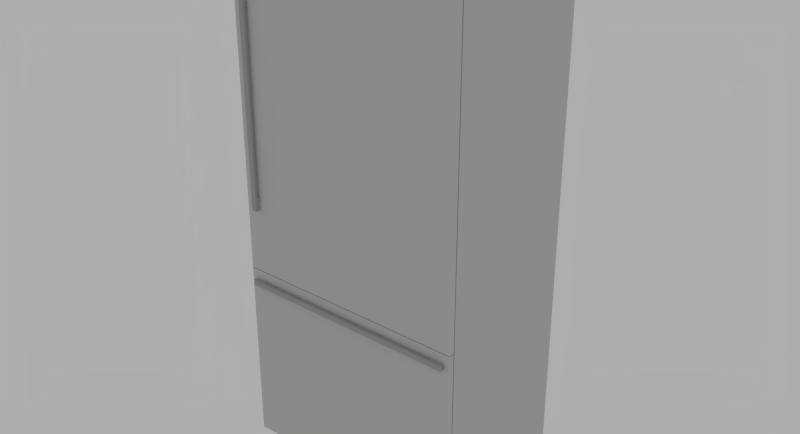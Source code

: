 # Source: Thermador_T36BB810SS.blend  (saved by Blender 2.76.0; exported with 4.5.12 LTS)
import bpy
from mathutils import Matrix  # noqa: F401  (used for matrix-valued properties, if any)

bpy.ops.wm.read_factory_settings(use_empty=True)
scene = bpy.context.scene
scene.name = 'Scene'

# ---- collections
col_collection_1 = bpy.data.collections.new('Collection 1'); scene.collection.children.link(col_collection_1)

# ---- materials (node trees are filled in below, after node groups)
mat_4 = bpy.data.materials.new('*4')
mat_4.alpha_threshold = 0.0
mat_4.roughness = 0.5
mat_color_003_1 = bpy.data.materials.new('[Color_003]1')
mat_color_003_1.alpha_threshold = 0.0
mat_color_003_1.roughness = 0.5

# ---- node groups
ng_blendupshader = bpy.data.node_groups.new('BlendUpShader', 'ShaderNodeTree')
_s = ng_blendupshader.interface.new_socket(name='out', in_out='OUTPUT', socket_type='NodeSocketShader')
_s = ng_blendupshader.interface.new_socket(name='Color', in_out='INPUT', socket_type='NodeSocketColor')
_s.default_value = (0.4793, 0.4793, 0.4793, 1.0)
_s = ng_blendupshader.interface.new_socket(name='Transparency', in_out='INPUT', socket_type='NodeSocketFloat')
_s.subtype = 'FACTOR'
_s.default_value = 1.0
_s.min_value = 0.0
_s.max_value = 1.0
_s = ng_blendupshader.interface.new_socket(name='Roughness', in_out='INPUT', socket_type='NodeSocketFloat')
_s.subtype = 'FACTOR'
_s.min_value = 0.0
_s.max_value = 1.0
_s = ng_blendupshader.interface.new_socket(name='Normal Map', in_out='INPUT', socket_type='NodeSocketVector')
_s.min_value = -1.0
_s.max_value = 1.0
_N = ng_blendupshader.nodes; _L = ng_blendupshader.links
n0 = _N.new('ShaderNodeBsdfTransparent'); n0.name = 'Transparent BSDF'; n0.location = (-93, 23)
n1 = _N.new('ShaderNodeMixShader'); n1.name = 'Mix Shader'; n1.location = (158, -18)
n2 = _N.new('NodeGroupOutput'); n2.name = 'Group Output'; n2.location = (393, -23)
n3 = _N.new('ShaderNodeBsdfDiffuse'); n3.name = 'Diffuse BSDF'; n3.location = (-99, -140)
n4 = _N.new('NodeGroupInput'); n4.name = 'Group Input'; n4.location = (-363, -20)
_L.new(n4.outputs[1], n1.inputs[0])
_L.new(n1.outputs[0], n2.inputs[0])
_L.new(n0.outputs[0], n1.inputs[1])
_L.new(n4.outputs[0], n3.inputs[0])
_L.new(n4.outputs[2], n3.inputs[1])
_L.new(n4.outputs[3], n3.inputs[2])
_L.new(n3.outputs[0], n1.inputs[2])
n2.is_active_output = True

# ---- material node trees
mat_4.use_nodes = True; mat_4.node_tree.nodes.clear()
_N = mat_4.node_tree.nodes; _L = mat_4.node_tree.links
n0 = _N.new('ShaderNodeOutputMaterial'); n0.name = 'Material Output'; n0.location = (600, 0)
n1 = _N.new('ShaderNodeGroup'); n1.name = 'Group'; n1.location = (0, 150)
n1.node_tree = ng_blendupshader
n1.inputs[0].default_value = (0.6038, 0.6038, 0.6038, 1.0)
n1.inputs[1].default_value = 1.0
n1.inputs[2].default_value = 0.0
n1.inputs[3].default_value = (0.0, 0.0, 0.0)
_L.new(n1.outputs[0], n0.inputs[0])
n0.is_active_output = True
mat_color_003_1.use_nodes = True; mat_color_003_1.node_tree.nodes.clear()
_N = mat_color_003_1.node_tree.nodes; _L = mat_color_003_1.node_tree.links
n0 = _N.new('ShaderNodeOutputMaterial'); n0.name = 'Material Output'; n0.location = (600, 0)
n1 = _N.new('ShaderNodeGroup'); n1.name = 'Group'; n1.location = (0, 150)
n1.node_tree = ng_blendupshader
n1.inputs[0].default_value = (0.402, 0.402, 0.402, 1.0)
n1.inputs[1].default_value = 1.0
n1.inputs[2].default_value = 0.0
n1.inputs[3].default_value = (0.0, 0.0, 0.0)
_L.new(n1.outputs[0], n0.inputs[0])
n0.is_active_output = True

# ---- world
world_world = bpy.data.worlds.new('World'); scene.world = world_world
world_world.use_nodes = True; world_world.node_tree.nodes.clear()
_N = world_world.node_tree.nodes; _L = world_world.node_tree.links
n0 = _N.new('ShaderNodeOutputWorld'); n0.name = 'World Output'; n0.location = (300, 300)
n1 = _N.new('ShaderNodeBackground'); n1.name = 'Background'; n1.location = (10, 300)
n1.inputs[0].default_value = (0.42, 0.42, 0.42, 1.0)
_L.new(n1.outputs[0], n0.inputs[0])
n0.is_active_output = True
world_world.color = (0.05088, 0.05088, 0.05088)
world_world.use_sun_shadow = False
world_world.sun_shadow_jitter_overblur = 0.0
world_world.cycles.sampling_method = 'NONE'
world_world.cycles.sample_map_resolution = 256

# ---- meshes
me_base_point = bpy.data.meshes.new('Base Point')
me_base_point.from_pydata([(0.0, 0.0, 0.0)], [], [])
me_base_point.use_remesh_preserve_volume = False
me_base_point.use_remesh_preserve_attributes = False
me_base_point.use_mirror_vertex_groups = False
me_base_point.update()
me_cage = bpy.data.meshes.new('CAGE')
me_cage.from_pydata([(0.0, 0.0, 0.0), (0.0, -0.63, 0.0), (0.908, -0.63, 0.0), (0.908, 0.0, 0.0), (0.0, 0.0, 2.134), (0.0, -0.63, 2.134), (0.908, -0.63, 2.134), (0.908, 0.0, 2.134)], [], [(0, 1, 2, 3), (4, 7, 6, 5), (0, 4, 5, 1), (1, 5, 6, 2), (2, 6, 7, 3), (4, 0, 3, 7)])
me_cage.use_remesh_preserve_volume = False
me_cage.use_remesh_preserve_attributes = False
me_cage.use_mirror_vertex_groups = False
me_cage.update()
me_mesh = bpy.data.meshes.new('mesh')
me_mesh.from_pydata([(0.908, -0.6107, 0.83), (0.0, -0.6107, 0.83), (0.0, -0.5917, 0.83), (0.908, -0.5917, 0.83), (0.908, -0.6107, 2.134), (0.0, -0.6107, 2.134), (0.0, -0.5917, 2.134), (0.908, -0.5917, 2.134), (0.908, -0.6107, 0.105), (0.0, -0.6107, 0.105), (0.0, -0.5917, 0.105), (0.908, -0.5917, 0.105), (0.908, -0.6107, 0.827), (0.0, -0.6107, 0.827), (0.0, -0.5917, 0.827), (0.908, -0.5917, 0.827), (0.908, -0.5867, 2.134), (0.908, -0.0007465, 2.134), (0.0, -0.0007465, 2.134), (0.0, -0.5867, 2.134), (0.0, -0.5197, 0.0), (0.0, -0.5197, 0.181), (0.0, -0.5867, 0.181), (0.0, -0.0007465, 0.0), (0.005, -0.5867, 2.129), (0.903, -0.5867, 2.129), (0.903, -0.5867, 0.181), (0.908, -0.5867, 0.181), (0.005, -0.5867, 0.181), (0.903, -0.5917, 0.181), (0.005, -0.5917, 0.181), (0.908, -0.5197, 0.181), (0.908, -0.5197, 0.0), (0.908, -0.0007465, 0.0), (0.903, -0.5917, 2.129), (0.005, -0.5917, 2.129), (0.0725, -0.6207, 0.772), (0.0225, -0.6207, 0.772), (0.0225, -0.6107, 0.772), (0.0725, -0.6107, 0.772), (0.0225, -0.6207, 0.792), (0.0725, -0.6207, 0.792), (0.0725, -0.6107, 0.792), (0.0225, -0.6107, 0.792), (0.8855, -0.6307, 0.772), (0.0225, -0.6307, 0.772), (0.8855, -0.6207, 0.772), (0.0225, -0.6307, 0.792), (0.8855, -0.6307, 0.792), (0.8855, -0.6207, 0.792), (0.8355, -0.6207, 0.772), (0.8355, -0.6107, 0.772), (0.8855, -0.6107, 0.772), (0.8355, -0.6207, 0.792), (0.8855, -0.6107, 0.792), (0.8355, -0.6107, 0.792), (0.06, -0.6207, 1.832), (0.04, -0.6207, 1.832), (0.04, -0.6107, 1.832), (0.06, -0.6107, 1.832), (0.04, -0.6207, 1.882), (0.06, -0.6207, 1.882), (0.06, -0.6107, 1.882), (0.04, -0.6107, 1.882), (0.06, -0.6307, 1.082), (0.04, -0.6307, 1.082), (0.04, -0.6207, 1.082), (0.06, -0.6207, 1.082), (0.04, -0.6307, 1.882), (0.06, -0.6307, 1.882), (0.04, -0.6107, 1.082), (0.06, -0.6107, 1.082), (0.04, -0.6207, 1.132), (0.06, -0.6207, 1.132), (0.06, -0.6107, 1.132), (0.04, -0.6107, 1.132)], [], [(3, 0, 1, 2), (4, 5, 1, 0), (6, 2, 1, 5), (6, 7, 3, 2), (3, 7, 4, 0), (4, 7, 6, 5), (11, 8, 9, 10), (12, 13, 9, 8), (14, 10, 9, 13), (14, 15, 11, 10), (11, 15, 12, 8), (12, 15, 14, 13), (16, 17, 18, 19), (18, 23, 20, 21, 22, 19), (16, 19, 22, 28, 24, 25, 26, 27), (31, 27, 26, 29, 30, 28, 22, 21), (31, 21, 20, 32), (33, 32, 20, 23), (35, 34, 25, 24), (26, 25, 34, 29), (24, 28, 30, 35), (34, 35, 30, 29), (39, 36, 37, 38), (41, 42, 43, 40), (41, 40, 37, 36), (39, 42, 41, 36), (43, 42, 39, 38), (43, 38, 37, 40), (46, 44, 45, 37), (48, 49, 40, 47), (46, 49, 48, 44), (40, 49, 46, 37), (40, 37, 45, 47), (52, 46, 50, 51), (49, 54, 55, 53), (49, 53, 50, 46), (52, 54, 49, 46), (55, 54, 52, 51), (55, 51, 50, 53), (59, 56, 57, 58), (61, 62, 63, 60), (61, 60, 57, 56), (59, 62, 61, 56), (63, 62, 59, 58), (63, 58, 57, 60), (67, 64, 65, 66), (69, 61, 60, 68), (69, 68, 65, 64), (67, 61, 69, 64), (60, 61, 67, 66), (60, 66, 65, 68), (71, 67, 66, 70), (73, 74, 75, 72), (73, 72, 66, 67), (71, 74, 73, 67), (75, 74, 71, 70), (75, 70, 66, 72), (33, 17, 16, 27, 31, 32), (48, 47, 45, 44), (18, 17, 33, 23)])
me_mesh.polygons.foreach_set('use_smooth', [True] * 60)
me_mesh.polygons.foreach_set('material_index', [0, 0, 0, 0, 0, 0, 0, 0, 0, 0, 0, 0, 0, 0, 0, 0, 0, 0, 0, 0, 0, 0, 1, 1, 1, 1, 1, 1, 1, 1, 1, 1, 1, 1, 1, 1, 1, 1, 1, 1, 1, 1, 1, 1, 1, 1, 1, 1, 1, 1, 1, 1, 1, 1, 1, 1, 1, 0, 1, 0])
_k = set([(0, 1), (0, 3), (0, 4), (1, 2), (1, 5), (2, 3), (2, 6), (3, 7), (4, 5), (4, 7), (5, 6), (6, 7), (8, 9), (8, 11), (8, 12), (9, 10), (9, 13), (10, 11), (10, 14), (11, 15), (12, 13), (12, 15), (13, 14), (14, 15), (16, 17), (16, 19), (16, 27), (17, 18), (17, 33), (18, 19), (18, 23), (19, 22), (20, 21), (20, 23), (20, 32), (21, 22), (21, 31), (22, 28), (23, 33), (24, 25), (24, 28), (24, 35), (25, 26), (25, 34), (26, 27), (26, 29), (27, 31), (28, 30), (29, 30), (29, 34), (30, 35), (31, 32), (32, 33), (34, 35), (36, 37), (36, 39), (36, 41), (37, 38), (37, 40), (37, 45), (37, 46), (38, 39), (38, 43), (39, 42), (40, 41), (40, 43), (40, 47), (40, 49), (41, 42), (42, 43), (44, 45), (44, 46), (44, 48), (45, 47), (46, 49), (46, 50), (46, 52), (47, 48), (48, 49), (49, 53), (49, 54), (50, 51), (50, 53), (51, 52), (51, 55), (52, 54), (53, 55), (54, 55), (56, 57), (56, 59), (56, 61), (57, 58), (57, 60), (58, 59), (58, 63), (59, 62), (60, 61), (60, 63), (60, 66), (60, 68), (61, 62), (61, 67), (61, 69), (62, 63), (64, 65), (64, 67), (64, 69), (65, 66), (65, 68), (66, 67), (66, 70), (66, 72), (67, 71), (67, 73), (68, 69), (70, 71), (70, 75), (71, 74), (72, 73), (72, 75), (73, 74), (74, 75)])
me_mesh.attributes.new('sharp_edge', 'BOOLEAN', 'EDGE').data.foreach_set('value', [ (min(e.vertices), max(e.vertices)) in _k for e in me_mesh.edges])
_uv = me_mesh.uv_layers.new(name='UVMap')
_uv.uv.foreach_set('vector', [0.9333, 0.5403, 0.9381, 0.5403, 0.9381, 0.7701, 0.9333, 0.7701, 0.0, 0.5403, 0.2331, 0.5403, 0.2331, 0.8704, 3.06e-08, 0.8704, 0.4928, 0.4932, 0.4928, 0.8233, 0.4879, 0.8233, 0.4879, 0.4932, 0.2331, 0.4944, 0.4661, 0.4944, 0.4661, 0.8246, 0.2331, 0.8246, 0.4879, 0.4932, 0.4879, 0.8233, 0.4831, 0.8233, 0.4831, 0.4932, 0.4679, 0.4932, 0.4728, 0.4932, 0.4728, 0.723, 0.4679, 0.723, 0.9381, 0.5403, 0.943, 0.5403, 0.943, 0.7701, 0.9381, 0.7701, 0.8819, 0.5403, 0.8819, 0.7701, 0.6966, 0.7701, 0.6966, 0.5403, 0.5113, 0.723, 0.5113, 0.9058, 0.5064, 0.9058, 0.5064, 0.723, 0.6966, 0.4932, 0.6966, 0.723, 0.5113, 0.723, 0.5113, 0.4932, 0.4728, 0.723, 0.4728, 0.9058, 0.4679, 0.9058, 0.4679, 0.723, 0.9284, 0.5403, 0.9333, 0.5403, 0.9333, 0.7701, 0.9284, 0.7701, 0.5113, 0.723, 0.6617, 0.723, 0.6617, 0.9529, 0.5113, 0.9529, 0.847, 0.5403, 0.847, 9.92e-09, 0.9802, 0.0, 0.9802, 0.04582, 0.9974, 0.04582, 0.9974, 0.5403, 0.2331, 0.0, 0.4661, 0.0, 0.4661, 0.4944, 0.4648, 0.4944, 0.4648, 0.001266, 0.2343, 0.001266, 0.2343, 0.4944, 0.2331, 0.4944, 0.4928, 0.4932, 0.51, 0.4932, 0.51, 0.4944, 0.5113, 0.4944, 0.5113, 0.7218, 0.51, 0.7218, 0.51, 0.723, 0.4928, 0.723, 0.9284, 0.5403, 0.9284, 0.7701, 0.8819, 0.7701, 0.8819, 0.5403, 0.6966, 0.7701, 0.8298, 0.7701, 0.8298, 1.0, 0.6966, 1.0, 0.4666, 0.7205, 0.4666, 0.4932, 0.4679, 0.4932, 0.4679, 0.7205, 1.0, 0.0, 1.0, 0.4932, 0.9987, 0.4932, 0.9987, 0.0, 0.9987, 0.0, 0.9987, 0.4932, 0.9974, 0.4932, 0.9974, 0.0, 0.4661, 0.0, 0.6966, 0.0, 0.6966, 0.4932, 0.4661, 0.4932, 0.6643, 0.7484, 0.6617, 0.7484, 0.6617, 0.7357, 0.6643, 0.7357, 0.6797, 0.7484, 0.6771, 0.7484, 0.6771, 0.7357, 0.6797, 0.7357, 0.6925, 0.723, 0.6925, 0.7357, 0.6874, 0.7357, 0.6874, 0.723, 0.6668, 0.7408, 0.6668, 0.7357, 0.6694, 0.7357, 0.6694, 0.7408, 0.5013, 0.723, 0.5013, 0.7357, 0.4961, 0.7357, 0.4961, 0.723, 0.6925, 0.7357, 0.6925, 0.7408, 0.6899, 0.7408, 0.6899, 0.7357, 0.9456, 0.5403, 0.9482, 0.5403, 0.9482, 0.7587, 0.9456, 0.7587, 0.943, 0.5403, 0.9456, 0.5403, 0.9456, 0.7587, 0.943, 0.7587, 0.6694, 0.7408, 0.6694, 0.7357, 0.672, 0.7357, 0.672, 0.7408, 0.4779, 0.7116, 0.4779, 0.4932, 0.4831, 0.4932, 0.4831, 0.7116, 0.6899, 0.7357, 0.6899, 0.7408, 0.6874, 0.7408, 0.6874, 0.7357, 0.6951, 0.7357, 0.6925, 0.7357, 0.6925, 0.723, 0.6951, 0.723, 0.4961, 0.7484, 0.4936, 0.7484, 0.4936, 0.7357, 0.4961, 0.7357, 0.5013, 0.7357, 0.5013, 0.7484, 0.4961, 0.7484, 0.4961, 0.7357, 0.672, 0.7408, 0.672, 0.7357, 0.6745, 0.7357, 0.6745, 0.7408, 0.6668, 0.7357, 0.6668, 0.723, 0.672, 0.723, 0.672, 0.7357, 0.6771, 0.7357, 0.6771, 0.7408, 0.6745, 0.7408, 0.6745, 0.7357, 0.6874, 0.7408, 0.6848, 0.7408, 0.6848, 0.7357, 0.6874, 0.7357, 0.672, 0.7458, 0.6694, 0.7458, 0.6694, 0.7408, 0.672, 0.7408, 0.6822, 0.723, 0.6874, 0.723, 0.6874, 0.7357, 0.6822, 0.7357, 0.6797, 0.7484, 0.6797, 0.7357, 0.6822, 0.7357, 0.6822, 0.7484, 0.672, 0.723, 0.6771, 0.723, 0.6771, 0.7357, 0.672, 0.7357, 0.6668, 0.7357, 0.6668, 0.7484, 0.6643, 0.7484, 0.6643, 0.7357, 0.6694, 0.7458, 0.6668, 0.7458, 0.6668, 0.7408, 0.6694, 0.7408, 0.6771, 0.7458, 0.6745, 0.7458, 0.6745, 0.7408, 0.6771, 0.7408, 0.4779, 0.7116, 0.4831, 0.7116, 0.4831, 0.9142, 0.4779, 0.9142, 0.5064, 0.723, 0.5064, 0.9256, 0.5038, 0.9256, 0.5038, 0.723, 0.4728, 0.7116, 0.4779, 0.7116, 0.4779, 0.9142, 0.4728, 0.9142, 0.5038, 0.723, 0.5038, 0.9256, 0.5013, 0.9256, 0.5013, 0.723, 0.6951, 0.7408, 0.6925, 0.7408, 0.6925, 0.7357, 0.6951, 0.7357, 0.6745, 0.7458, 0.672, 0.7458, 0.672, 0.7408, 0.6745, 0.7408, 0.6617, 0.723, 0.6668, 0.723, 0.6668, 0.7357, 0.6617, 0.7357, 0.4936, 0.7357, 0.4936, 0.723, 0.4961, 0.723, 0.4961, 0.7357, 0.6771, 0.723, 0.6822, 0.723, 0.6822, 0.7357, 0.6771, 0.7357, 0.6848, 0.7357, 0.6848, 0.7484, 0.6822, 0.7484, 0.6822, 0.7357, 0.847, 0.0, 0.847, 0.5403, 0.6966, 0.5403, 0.6966, 0.04582, 0.7138, 0.04582, 0.7138, 1.287e-08, 0.4779, 0.4932, 0.4779, 0.7116, 0.4728, 0.7116, 0.4728, 0.4932, 0.2331, 0.5403, 1.071e-07, 0.5403, 0.0, 4.75e-08, 0.2331, 0.0])
me_mesh.materials.append(mat_4)
me_mesh.materials.append(mat_color_003_1)
me_mesh.use_remesh_preserve_volume = False
me_mesh.use_remesh_preserve_attributes = False
me_mesh.use_mirror_vertex_groups = False
me_mesh.update()
me_mesh.normals_split_custom_set([tuple(v) for v in zip(*[iter([0.0, 0.0, -1.0, 0.0, 0.0, -1.0, 0.0, 0.0, -1.0, 0.0, 0.0, -1.0, 0.0, -1.0, 0.0, 0.0, -1.0, 0.0, 0.0, -1.0, 0.0, 0.0, -1.0, 0.0, -1.0, 0.0, 0.0, -1.0, 0.0, 0.0, -1.0, 0.0, 0.0, -1.0, 0.0, 0.0, 0.0, 1.0, 0.0, 0.0, 1.0, 0.0, 0.0, 1.0, 0.0, 0.0, 1.0, 0.0, 1.0, 0.0, 0.0, 1.0, 0.0, 0.0, 1.0, 0.0, 0.0, 1.0, 0.0, 0.0, 0.0, 0.0, 1.0, 0.0, 0.0, 1.0, 0.0, 0.0, 1.0, 0.0, 0.0, 1.0, 0.0, 0.0, -1.0, 0.0, 0.0, -1.0, 0.0, 0.0, -1.0, 0.0, 0.0, -1.0, 0.0, -1.0, 0.0, 0.0, -1.0, 0.0, 0.0, -1.0, 0.0, 0.0, -1.0, 0.0, -1.0, 0.0, 0.0, -1.0, 0.0, 0.0, -1.0, 0.0, 0.0, -1.0, 0.0, 0.0, 0.0, 1.0, 0.0, 0.0, 1.0, 0.0, 0.0, 1.0, 0.0, 0.0, 1.0, 0.0, 1.0, 0.0, 0.0, 1.0, 0.0, 0.0, 1.0, 0.0, 0.0, 1.0, 0.0, 0.0, 0.0, 0.0, 1.0, 0.0, 0.0, 1.0, 0.0, 0.0, 1.0, 0.0, 0.0, 1.0, 0.0, 0.0, 1.0, 0.0, 0.0, 1.0, 0.0, 0.0, 1.0, 0.0, 0.0, 1.0, -1.0, 0.0, 0.0, -1.0, 0.0, 0.0, -1.0, 0.0, 0.0, -1.0, 0.0, 0.0, -1.0, 0.0, 0.0, -1.0, 0.0, 0.0, 0.0, -1.0, 2.026e-06, 0.0, -1.0, 2.026e-06, 0.0, -1.0, 2.026e-06, 0.0, -1.0, 2.026e-06, 0.0, -1.0, 2.026e-06, 0.0, -1.0, 2.026e-06, 0.0, -1.0, 2.026e-06, 0.0, -1.0, 2.026e-06, 0.0, 0.0, -1.0, 0.0, 0.0, -1.0, 0.0, 0.0, -1.0, 0.0, 0.0, -1.0, 0.0, 0.0, -1.0, 0.0, 0.0, -1.0, 0.0, 0.0, -1.0, 0.0, 0.0, -1.0, 0.0, -1.0, 0.0, 0.0, -1.0, 0.0, 0.0, -1.0, 0.0, 0.0, -1.0, 0.0, 0.0, 0.0, -1.0, 0.0, 0.0, -1.0, 0.0, 0.0, -1.0, 0.0, 0.0, -1.0, 0.0, 0.0, 1.0, 0.0, 0.0, 1.0, 0.0, 0.0, 1.0, 0.0, 0.0, 1.0, 1.0, 0.0, 0.0, 1.0, 0.0, 0.0, 1.0, 0.0, 0.0, 1.0, 0.0, 0.0, -1.0, 0.0, 0.0, -1.0, 0.0, 0.0, -1.0, 0.0, 0.0, -1.0, 0.0, 0.0, 0.0, -1.0, 0.0, 0.0, -1.0, 0.0, 0.0, -1.0, 0.0, 0.0, -1.0, 0.0, 0.0, 0.0, -1.0, 0.0, 0.0, -1.0, 0.0, 0.0, -1.0, 0.0, 0.0, -1.0, 0.0, 0.0, 1.0, 0.0, 0.0, 1.0, 0.0, 0.0, 1.0, 0.0, 0.0, 1.0, 0.0, -1.0, 0.0, 0.0, -1.0, 0.0, 0.0, -1.0, 0.0, 0.0, -1.0, 0.0, 1.0, 0.0, 0.0, 1.0, 0.0, 0.0, 1.0, 0.0, 0.0, 1.0, 0.0, 0.0, 0.0, 1.0, 0.0, 0.0, 1.0, 0.0, 0.0, 1.0, 0.0, 0.0, 1.0, 0.0, -1.0, 0.0, 0.0, -1.0, 0.0, 0.0, -1.0, 0.0, 0.0, -1.0, 0.0, 0.0, 0.0, 0.0, -1.0, 0.0, 0.0, -1.0, 0.0, 0.0, -1.0, 0.0, 0.0, -1.0, 0.0, 0.0, 1.0, 0.0, 0.0, 1.0, 0.0, 0.0, 1.0, 0.0, 0.0, 1.0, 1.0, 0.0, 0.0, 1.0, 0.0, 0.0, 1.0, 0.0, 0.0, 1.0, 0.0, 0.0, 0.0, 1.0, 0.0, 0.0, 1.0, 0.0, 0.0, 1.0, 0.0, 0.0, 1.0, 0.0, -1.0, 0.0, 0.0, -1.0, 0.0, 0.0, -1.0, 0.0, 0.0, -1.0, 0.0, 0.0, 0.0, 0.0, -1.0, 0.0, 0.0, -1.0, 0.0, 0.0, -1.0, 0.0, 0.0, -1.0, 0.0, 0.0, 1.0, 0.0, 0.0, 1.0, 0.0, 0.0, 1.0, 0.0, 0.0, 1.0, 0.0, -1.0, 0.0, 0.0, -1.0, 0.0, 0.0, -1.0, 0.0, 0.0, -1.0, 0.0, 1.0, 0.0, 0.0, 1.0, 0.0, 0.0, 1.0, 0.0, 0.0, 1.0, 0.0, 0.0, 0.0, 1.0, 0.0, 0.0, 1.0, 0.0, 0.0, 1.0, 0.0, 0.0, 1.0, 0.0, -1.0, 0.0, 0.0, -1.0, 0.0, 0.0, -1.0, 0.0, 0.0, -1.0, 0.0, 0.0, 0.0, 0.0, -1.0, 0.0, 0.0, -1.0, 0.0, 0.0, -1.0, 0.0, 0.0, -1.0, 0.0, 0.0, 1.0, 0.0, 0.0, 1.0, 0.0, 0.0, 1.0, 0.0, 0.0, 1.0, 0.0, -1.0, 0.0, 0.0, -1.0, 0.0, 0.0, -1.0, 0.0, 0.0, -1.0, 0.0, 1.0, 0.0, 0.0, 1.0, 0.0, 0.0, 1.0, 0.0, 0.0, 1.0, 0.0, 0.0, 0.0, 1.0, 0.0, 0.0, 1.0, 0.0, 0.0, 1.0, 0.0, 0.0, 1.0, 0.0, -1.0, 0.0, 0.0, -1.0, 0.0, 0.0, -1.0, 0.0, 0.0, -1.0, 0.0, 0.0, 0.0, 0.0, -1.0, 0.0, 0.0, -1.0, 0.0, 0.0, -1.0, 0.0, 0.0, -1.0, 0.0, 0.0, 1.0, 0.0, 0.0, 1.0, 0.0, 0.0, 1.0, 0.0, 0.0, 1.0, 0.0, -1.0, 0.0, 0.0, -1.0, 0.0, 0.0, -1.0, 0.0, 0.0, -1.0, 0.0, 1.0, 0.0, 0.0, 1.0, 0.0, 0.0, 1.0, 0.0, 0.0, 1.0, 0.0, 0.0, 0.0, 1.0, 0.0, 0.0, 1.0, 0.0, 0.0, 1.0, 0.0, 0.0, 1.0, 0.0, -1.0, 0.0, 0.0, -1.0, 0.0, 0.0, -1.0, 0.0, 0.0, -1.0, 0.0, 0.0, 0.0, 0.0, -1.0, 0.0, 0.0, -1.0, 0.0, 0.0, -1.0, 0.0, 0.0, -1.0, 0.0, 0.0, 1.0, 0.0, 0.0, 1.0, 0.0, 0.0, 1.0, 0.0, 0.0, 1.0, 0.0, -1.0, 0.0, 0.0, -1.0, 0.0, 0.0, -1.0, 0.0, 0.0, -1.0, 0.0, 1.0, 0.0, 0.0, 1.0, 0.0, 0.0, 1.0, 0.0, 0.0, 1.0, 0.0, 0.0, 0.0, 1.0, 0.0, 0.0, 1.0, 0.0, 0.0, 1.0, 0.0, 0.0, 1.0, 0.0, -1.0, 0.0, 0.0, -1.0, 0.0, 0.0, -1.0, 0.0, 0.0, -1.0, 0.0, 0.0, 1.0, -1.203e-08, 0.0, 1.0, -1.203e-08, 0.0, 1.0, -1.203e-08, 0.0, 1.0, -1.203e-08, 0.0, 1.0, -1.203e-08, 0.0, 1.0, -1.203e-08, 0.0, 0.0, -1.0, 0.0, 0.0, -1.0, 0.0, 0.0, -1.0, 0.0, 0.0, -1.0, 0.0, 0.0, 1.0, 0.0, 0.0, 1.0, 0.0, 0.0, 1.0, 0.0, 0.0, 1.0, 0.0])] * 3)])

# ---- objects
ob_bpassembly_new_assembly = bpy.data.objects.new('BPASSEMBLY.New Assembly', me_base_point)
ob_vpdimz_new_assembly = bpy.data.objects.new('VPDIMZ.New Assembly', None)
ob_vpdimy_new_assembly = bpy.data.objects.new('VPDIMY.New Assembly', None)
ob_vpdimx_new_assembly = bpy.data.objects.new('VPDIMX.New Assembly', None)
ob_cage = bpy.data.objects.new('CAGE', me_cage)
ob_thermador_t36bb810ss = bpy.data.objects.new('Thermador T36BB810SS', me_mesh)

# ---- transforms, parenting, visibility, modifiers, constraints
ob_bpassembly_new_assembly.location = (0.0, 0.0, 0.0)
ob_bpassembly_new_assembly.lineart.crease_threshold = 0.0
ob_vpdimz_new_assembly.parent = ob_bpassembly_new_assembly
ob_vpdimz_new_assembly.location = (0.0, 0.0, 2.134)
ob_vpdimz_new_assembly.lock_location = (True, True, False)
ob_vpdimz_new_assembly.empty_display_size = 0.3048
ob_vpdimz_new_assembly.empty_image_offset = (0.0, 0.0)
ob_vpdimz_new_assembly.lineart.crease_threshold = 0.0
ob_vpdimy_new_assembly.parent = ob_bpassembly_new_assembly
ob_vpdimy_new_assembly.location = (0.0, -0.63, 0.0)
ob_vpdimy_new_assembly.lock_location = (True, False, True)
ob_vpdimy_new_assembly.empty_display_size = 0.3048
ob_vpdimy_new_assembly.empty_image_offset = (0.0, 0.0)
ob_vpdimy_new_assembly.lineart.crease_threshold = 0.0
ob_vpdimx_new_assembly.parent = ob_bpassembly_new_assembly
ob_vpdimx_new_assembly.location = (0.908, 0.0, 0.0)
ob_vpdimx_new_assembly.lock_location = (False, True, True)
ob_vpdimx_new_assembly.empty_display_size = 0.3048
ob_vpdimx_new_assembly.empty_image_offset = (0.0, 0.0)
ob_vpdimx_new_assembly.lineart.crease_threshold = 0.0
ob_cage.parent = ob_bpassembly_new_assembly
ob_cage.location = (0.0, 0.0, 0.0)
ob_cage.lock_location = (True, True, True)
ob_cage.lock_rotation = (True, True, True)
ob_cage.hide_render = True
ob_cage.visible_camera = False
ob_cage.visible_diffuse = False
ob_cage.visible_glossy = False
ob_cage.visible_transmission = False
ob_cage.visible_shadow = False
ob_cage.display_type = 'WIRE'
ob_cage.lineart.crease_threshold = 0.0
_vg = ob_cage.vertex_groups.new(name='X Dimension')
_vg = ob_cage.vertex_groups.new(name='Y Dimension')
_vg = ob_cage.vertex_groups.new(name='Z Dimension')
_m = ob_cage.modifiers.new('Hook-VPDIMX.New Assembly', 'HOOK')
_m.center = (0.908, 0.0, 0.0)
_m.matrix_inverse = ((1.0, 0.0, 0.0, -0.908), (0.0, 1.0, 0.0, 0.0), (0.0, 0.0, 1.0, 0.0), (0.0, 0.0, 0.0, 1.0))
_m.object = ob_vpdimx_new_assembly
_m = ob_cage.modifiers.new('Hook-VPDIMY.New Assembly', 'HOOK')
_m.center = (0.0, -0.63, 0.0)
_m.matrix_inverse = ((1.0, 0.0, 0.0, 0.0), (0.0, 1.0, 0.0, 0.63), (0.0, 0.0, 1.0, 0.0), (0.0, 0.0, 0.0, 1.0))
_m.object = ob_vpdimy_new_assembly
_m = ob_cage.modifiers.new('Hook-VPDIMZ.New Assembly', 'HOOK')
_m.center = (0.0, 0.0, 2.134)
_m.matrix_inverse = ((1.0, 0.0, 0.0, 0.0), (0.0, 1.0, 0.0, 0.0), (0.0, 0.0, 1.0, -2.134), (0.0, 0.0, 0.0, 1.0))
_m.object = ob_vpdimz_new_assembly
ob_thermador_t36bb810ss.parent = ob_bpassembly_new_assembly
ob_thermador_t36bb810ss.location = (0.0, 0.0, 0.0)
ob_thermador_t36bb810ss.rotation_mode = 'QUATERNION'
ob_thermador_t36bb810ss.rotation_quaternion = (1.0, 0.0, 0.0, 0.0)
ob_thermador_t36bb810ss.scale = (1.0, 1.0, 1.0)
ob_thermador_t36bb810ss.lineart.crease_threshold = 0.0
_m = ob_thermador_t36bb810ss.modifiers.new('EdgeSplit', 'EDGE_SPLIT')

# ---- collection membership
col_collection_1.objects.link(ob_bpassembly_new_assembly)
col_collection_1.objects.link(ob_vpdimz_new_assembly)
col_collection_1.objects.link(ob_vpdimy_new_assembly)
col_collection_1.objects.link(ob_vpdimx_new_assembly)
col_collection_1.objects.link(ob_cage)
col_collection_1.objects.link(ob_thermador_t36bb810ss)

# ---- scene / render settings (as saved in the file)
scene.frame_start = 1; scene.frame_end = 250; scene.frame_set(154)
scene.render.engine = 'CYCLES'
scene.render.resolution_x = 2096
scene.render.resolution_y = 1136
scene.render.dither_intensity = 0.0
scene.render.film_transparent = True
scene.render.use_overwrite = False
scene.cycles.use_denoising = False
scene.cycles.samples = 100
scene.cycles.sampling_pattern = 'TABULATED_SOBOL'
scene.cycles.light_sampling_threshold = 0.0
scene.cycles.use_adaptive_sampling = False
scene.cycles.use_light_tree = False
scene.cycles.caustics_reflective = False
scene.cycles.caustics_refractive = False
scene.cycles.blur_glossy = 0.5
scene.cycles.pixel_filter_type = 'GAUSSIAN'
scene.cycles.sample_clamp_indirect = 0.0
scene.view_settings.view_transform = 'Standard'
bpy.context.view_layer.update()

# ---- added for rendering (the .blend has no active camera): camera
cam_auto = bpy.data.cameras.new('AutoCamera')
cam_auto.lens = 50.0
cam_auto.sensor_width = 36.0
cam_auto.clip_end = 1000.0
ob_auto_camera = bpy.data.objects.new('AutoCamera', cam_auto)
scene.collection.objects.link(ob_auto_camera)
ob_auto_camera.location = (2.67767, -2.98378, 2.84594)
ob_auto_camera.rotation_euler = (1.09748, -7.21219e-08, 0.694738)
scene.camera = ob_auto_camera
bpy.context.view_layer.update()
